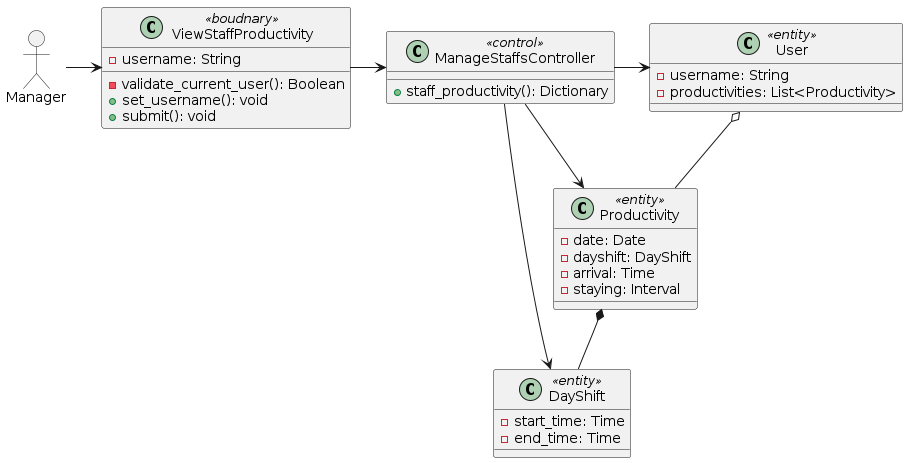

The diagram above was rendered by PlantUML. Its source (embedded in the PNG):
@startuml

allowmixing

actor Manager

class ViewStaffProductivity <<boudnary>> {
    - username: String

    - validate_current_user(): Boolean
    + set_username(): void
    + submit(): void
}

class ManageStaffsController <<control>> {

    + staff_productivity(): Dictionary
}

class User <<entity>> {
    - username: String
    - productivities: List<Productivity>
}

class Productivity <<entity>> {
    - date: Date
    - dayshift: DayShift
    - arrival: Time
    - staying: Interval
}

class DayShift <<entity>> {
    - start_time: Time
    - end_time: Time
}

Manager -> ViewStaffProductivity
ViewStaffProductivity -right-> ManageStaffsController
ManageStaffsController -right-> User
ManageStaffsController -> Productivity
ManageStaffsController -> DayShift
User o-- Productivity
Productivity *-- DayShift

@enduml